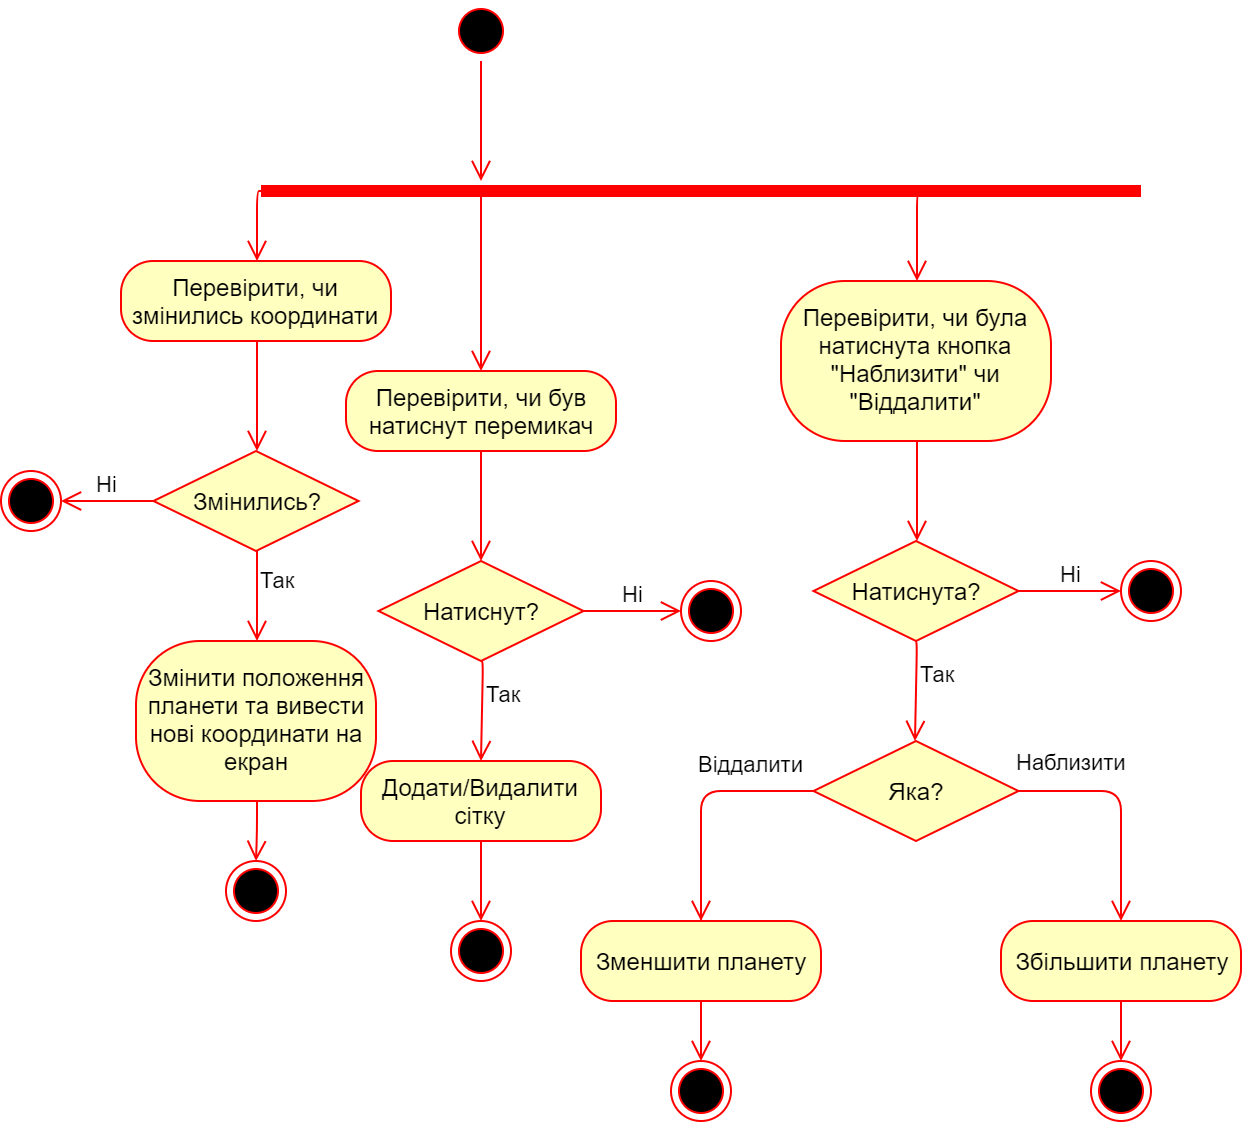

The diagram above was exported from draw.io. Its source (the exported page's mxGraphModel, read from the mxfile embedded in the PNG):
<mxGraphModel dx="1038" dy="531" grid="1" gridSize="10" guides="1" tooltips="1" connect="1" arrows="1" fold="1" page="1" pageScale="1" pageWidth="827" pageHeight="1169" math="0" shadow="0">
  <root>
    <mxCell id="0" />
    <mxCell id="1" parent="0" />
    <mxCell id="8FAPXzW0F6Ayi9smM1qT-1" value="" style="ellipse;html=1;shape=endState;fillColor=#000000;strokeColor=#ff0000;" parent="1" vertex="1">
      <mxGeometry x="60" y="245" width="30" height="30" as="geometry" />
    </mxCell>
    <mxCell id="8FAPXzW0F6Ayi9smM1qT-6" value="Перевірити, чи змінились координати" style="rounded=1;whiteSpace=wrap;html=1;arcSize=40;fontColor=#000000;fillColor=#ffffc0;strokeColor=#ff0000;" parent="1" vertex="1">
      <mxGeometry x="120" y="140" width="135" height="40" as="geometry" />
    </mxCell>
    <mxCell id="8FAPXzW0F6Ayi9smM1qT-7" value="" style="edgeStyle=orthogonalEdgeStyle;html=1;verticalAlign=bottom;endArrow=open;endSize=8;strokeColor=#ff0000;entryX=0.5;entryY=0;entryDx=0;entryDy=0;" parent="1" source="8FAPXzW0F6Ayi9smM1qT-6" target="8FAPXzW0F6Ayi9smM1qT-8" edge="1">
      <mxGeometry relative="1" as="geometry">
        <mxPoint x="188" y="220" as="targetPoint" />
      </mxGeometry>
    </mxCell>
    <mxCell id="8FAPXzW0F6Ayi9smM1qT-8" value="Змінились?" style="rhombus;whiteSpace=wrap;html=1;fillColor=#ffffc0;strokeColor=#ff0000;" parent="1" vertex="1">
      <mxGeometry x="136.25" y="235" width="102.5" height="50" as="geometry" />
    </mxCell>
    <mxCell id="8FAPXzW0F6Ayi9smM1qT-14" value="Ні" style="edgeStyle=orthogonalEdgeStyle;html=1;verticalAlign=bottom;endArrow=open;endSize=8;strokeColor=#ff0000;exitX=0;exitY=0.5;exitDx=0;exitDy=0;entryX=1;entryY=0.5;entryDx=0;entryDy=0;" parent="1" source="8FAPXzW0F6Ayi9smM1qT-8" target="8FAPXzW0F6Ayi9smM1qT-1" edge="1">
      <mxGeometry relative="1" as="geometry">
        <mxPoint x="197.5" y="250" as="targetPoint" />
        <mxPoint x="197.5" y="190" as="sourcePoint" />
        <Array as="points">
          <mxPoint x="130" y="260" />
          <mxPoint x="130" y="260" />
        </Array>
      </mxGeometry>
    </mxCell>
    <mxCell id="8FAPXzW0F6Ayi9smM1qT-15" value="Змінити положення&lt;br&gt;планети та вивести нові координати на екран" style="rounded=1;whiteSpace=wrap;html=1;arcSize=40;fontColor=#000000;fillColor=#ffffc0;strokeColor=#ff0000;" parent="1" vertex="1">
      <mxGeometry x="127.5" y="330" width="120" height="80" as="geometry" />
    </mxCell>
    <mxCell id="8FAPXzW0F6Ayi9smM1qT-18" value="" style="shape=line;html=1;strokeWidth=6;strokeColor=#ff0000;" parent="1" vertex="1">
      <mxGeometry x="190" y="100" width="440" height="10" as="geometry" />
    </mxCell>
    <mxCell id="8FAPXzW0F6Ayi9smM1qT-19" value="" style="edgeStyle=orthogonalEdgeStyle;html=1;verticalAlign=bottom;endArrow=open;endSize=8;strokeColor=#ff0000;entryX=0.5;entryY=0;entryDx=0;entryDy=0;exitX=0.25;exitY=0.5;exitDx=0;exitDy=0;exitPerimeter=0;" parent="1" source="8FAPXzW0F6Ayi9smM1qT-18" target="8FAPXzW0F6Ayi9smM1qT-28" edge="1">
      <mxGeometry relative="1" as="geometry">
        <mxPoint x="300" y="170" as="targetPoint" />
        <mxPoint x="360" y="150" as="sourcePoint" />
      </mxGeometry>
    </mxCell>
    <mxCell id="8FAPXzW0F6Ayi9smM1qT-20" value="" style="ellipse;html=1;shape=startState;fillColor=#000000;strokeColor=#ff0000;" parent="1" vertex="1">
      <mxGeometry x="285" y="10" width="30" height="30" as="geometry" />
    </mxCell>
    <mxCell id="8FAPXzW0F6Ayi9smM1qT-21" value="" style="edgeStyle=orthogonalEdgeStyle;html=1;verticalAlign=bottom;endArrow=open;endSize=8;strokeColor=#ff0000;" parent="1" source="8FAPXzW0F6Ayi9smM1qT-20" edge="1">
      <mxGeometry relative="1" as="geometry">
        <mxPoint x="300" y="100" as="targetPoint" />
      </mxGeometry>
    </mxCell>
    <mxCell id="8FAPXzW0F6Ayi9smM1qT-25" value="" style="edgeStyle=orthogonalEdgeStyle;html=1;verticalAlign=bottom;endArrow=open;endSize=8;strokeColor=#ff0000;exitX=0;exitY=0.5;exitDx=0;exitDy=0;exitPerimeter=0;entryX=0.5;entryY=0;entryDx=0;entryDy=0;" parent="1" source="8FAPXzW0F6Ayi9smM1qT-18" target="8FAPXzW0F6Ayi9smM1qT-6" edge="1">
      <mxGeometry relative="1" as="geometry">
        <mxPoint x="310" y="110" as="targetPoint" />
        <mxPoint x="310" y="50" as="sourcePoint" />
        <Array as="points">
          <mxPoint x="188" y="105" />
        </Array>
      </mxGeometry>
    </mxCell>
    <mxCell id="8FAPXzW0F6Ayi9smM1qT-26" value="Так" style="edgeStyle=orthogonalEdgeStyle;html=1;verticalAlign=bottom;endArrow=open;endSize=8;strokeColor=#ff0000;exitX=0.5;exitY=1;exitDx=0;exitDy=0;entryX=0.5;entryY=0;entryDx=0;entryDy=0;align=left;" parent="1" source="8FAPXzW0F6Ayi9smM1qT-8" target="8FAPXzW0F6Ayi9smM1qT-15" edge="1">
      <mxGeometry relative="1" as="geometry">
        <mxPoint x="320" y="120" as="targetPoint" />
        <mxPoint x="320" y="60" as="sourcePoint" />
        <Array as="points">
          <mxPoint x="188" y="330" />
        </Array>
      </mxGeometry>
    </mxCell>
    <mxCell id="8FAPXzW0F6Ayi9smM1qT-28" value="Перевірити, чи був натиснут перемикач" style="rounded=1;whiteSpace=wrap;html=1;arcSize=40;fontColor=#000000;fillColor=#ffffc0;strokeColor=#ff0000;" parent="1" vertex="1">
      <mxGeometry x="232.5" y="195" width="135" height="40" as="geometry" />
    </mxCell>
    <mxCell id="8FAPXzW0F6Ayi9smM1qT-29" value="" style="edgeStyle=orthogonalEdgeStyle;html=1;verticalAlign=bottom;endArrow=open;endSize=8;strokeColor=#ff0000;entryX=0.5;entryY=0;entryDx=0;entryDy=0;exitX=0.5;exitY=1;exitDx=0;exitDy=0;" parent="1" source="8FAPXzW0F6Ayi9smM1qT-28" target="8FAPXzW0F6Ayi9smM1qT-30" edge="1">
      <mxGeometry relative="1" as="geometry">
        <mxPoint x="300.5" y="275" as="targetPoint" />
        <mxPoint x="330" y="260" as="sourcePoint" />
      </mxGeometry>
    </mxCell>
    <mxCell id="8FAPXzW0F6Ayi9smM1qT-30" value="Натиснут?" style="rhombus;whiteSpace=wrap;html=1;fillColor=#ffffc0;strokeColor=#ff0000;" parent="1" vertex="1">
      <mxGeometry x="248.75" y="290" width="102.5" height="50" as="geometry" />
    </mxCell>
    <mxCell id="8FAPXzW0F6Ayi9smM1qT-31" value="" style="ellipse;html=1;shape=endState;fillColor=#000000;strokeColor=#ff0000;" parent="1" vertex="1">
      <mxGeometry x="400" y="300" width="30" height="30" as="geometry" />
    </mxCell>
    <mxCell id="8FAPXzW0F6Ayi9smM1qT-32" value="Ні" style="edgeStyle=orthogonalEdgeStyle;html=1;verticalAlign=bottom;endArrow=open;endSize=8;strokeColor=#ff0000;exitX=1;exitY=0.5;exitDx=0;exitDy=0;entryX=0;entryY=0.5;entryDx=0;entryDy=0;" parent="1" source="8FAPXzW0F6Ayi9smM1qT-30" target="8FAPXzW0F6Ayi9smM1qT-31" edge="1">
      <mxGeometry relative="1" as="geometry">
        <mxPoint x="480" y="360" as="targetPoint" />
        <mxPoint x="476" y="315" as="sourcePoint" />
        <Array as="points">
          <mxPoint x="380" y="315" />
          <mxPoint x="380" y="315" />
        </Array>
      </mxGeometry>
    </mxCell>
    <mxCell id="8FAPXzW0F6Ayi9smM1qT-33" value="Додати/Видалити сітку" style="rounded=1;whiteSpace=wrap;html=1;arcSize=40;fontColor=#000000;fillColor=#ffffc0;strokeColor=#ff0000;" parent="1" vertex="1">
      <mxGeometry x="240" y="390" width="120" height="40" as="geometry" />
    </mxCell>
    <mxCell id="8FAPXzW0F6Ayi9smM1qT-34" value="" style="edgeStyle=orthogonalEdgeStyle;html=1;verticalAlign=bottom;endArrow=open;endSize=8;strokeColor=#ff0000;exitX=0.5;exitY=1;exitDx=0;exitDy=0;entryX=0.5;entryY=0;entryDx=0;entryDy=0;" parent="1" source="8FAPXzW0F6Ayi9smM1qT-33" target="8FAPXzW0F6Ayi9smM1qT-36" edge="1">
      <mxGeometry relative="1" as="geometry">
        <mxPoint x="300.5" y="485" as="targetPoint" />
        <Array as="points">
          <mxPoint x="300" y="455" />
          <mxPoint x="300" y="455" />
        </Array>
      </mxGeometry>
    </mxCell>
    <mxCell id="8FAPXzW0F6Ayi9smM1qT-35" value="Так" style="edgeStyle=orthogonalEdgeStyle;html=1;verticalAlign=bottom;endArrow=open;endSize=8;strokeColor=#ff0000;entryX=0.5;entryY=0;entryDx=0;entryDy=0;align=left;exitX=0.5;exitY=1;exitDx=0;exitDy=0;" parent="1" source="8FAPXzW0F6Ayi9smM1qT-30" target="8FAPXzW0F6Ayi9smM1qT-33" edge="1">
      <mxGeometry relative="1" as="geometry">
        <mxPoint x="432.5" y="175" as="targetPoint" />
        <mxPoint x="290" y="360" as="sourcePoint" />
        <Array as="points">
          <mxPoint x="301" y="340" />
        </Array>
      </mxGeometry>
    </mxCell>
    <mxCell id="8FAPXzW0F6Ayi9smM1qT-36" value="" style="ellipse;html=1;shape=endState;fillColor=#000000;strokeColor=#ff0000;" parent="1" vertex="1">
      <mxGeometry x="285" y="470" width="30" height="30" as="geometry" />
    </mxCell>
    <mxCell id="8FAPXzW0F6Ayi9smM1qT-27" value="" style="ellipse;html=1;shape=endState;fillColor=#000000;strokeColor=#ff0000;" parent="1" vertex="1">
      <mxGeometry x="172.5" y="440" width="30" height="30" as="geometry" />
    </mxCell>
    <mxCell id="8FAPXzW0F6Ayi9smM1qT-37" value="" style="edgeStyle=orthogonalEdgeStyle;html=1;verticalAlign=bottom;endArrow=open;endSize=8;strokeColor=#ff0000;exitX=0.5;exitY=1;exitDx=0;exitDy=0;" parent="1" source="8FAPXzW0F6Ayi9smM1qT-15" target="8FAPXzW0F6Ayi9smM1qT-27" edge="1">
      <mxGeometry relative="1" as="geometry">
        <mxPoint x="188" y="430" as="targetPoint" />
        <mxPoint x="188" y="370" as="sourcePoint" />
        <Array as="points" />
      </mxGeometry>
    </mxCell>
    <mxCell id="8FAPXzW0F6Ayi9smM1qT-38" value="Перевірити, чи була натиснута кнопка &quot;Наблизити&quot; чи &quot;Віддалити&quot;" style="rounded=1;whiteSpace=wrap;html=1;arcSize=40;fontColor=#000000;fillColor=#ffffc0;strokeColor=#ff0000;" parent="1" vertex="1">
      <mxGeometry x="450" y="150" width="135" height="80" as="geometry" />
    </mxCell>
    <mxCell id="8FAPXzW0F6Ayi9smM1qT-39" value="" style="edgeStyle=orthogonalEdgeStyle;html=1;verticalAlign=bottom;endArrow=open;endSize=8;strokeColor=#ff0000;exitX=0.75;exitY=0.5;exitDx=0;exitDy=0;entryX=0.5;entryY=0;entryDx=0;entryDy=0;exitPerimeter=0;" parent="1" source="8FAPXzW0F6Ayi9smM1qT-18" target="8FAPXzW0F6Ayi9smM1qT-38" edge="1">
      <mxGeometry relative="1" as="geometry">
        <mxPoint x="410" y="325" as="targetPoint" />
        <mxPoint x="361" y="325" as="sourcePoint" />
        <Array as="points">
          <mxPoint x="518" y="105" />
        </Array>
      </mxGeometry>
    </mxCell>
    <mxCell id="8FAPXzW0F6Ayi9smM1qT-40" value="" style="edgeStyle=orthogonalEdgeStyle;html=1;verticalAlign=bottom;endArrow=open;endSize=8;strokeColor=#ff0000;exitX=0.5;exitY=1;exitDx=0;exitDy=0;entryX=0.5;entryY=0;entryDx=0;entryDy=0;" parent="1" source="8FAPXzW0F6Ayi9smM1qT-38" target="8FAPXzW0F6Ayi9smM1qT-41" edge="1">
      <mxGeometry relative="1" as="geometry">
        <mxPoint x="550" y="250" as="targetPoint" />
        <mxPoint x="310" y="245" as="sourcePoint" />
      </mxGeometry>
    </mxCell>
    <mxCell id="8FAPXzW0F6Ayi9smM1qT-41" value="Натиснута?" style="rhombus;whiteSpace=wrap;html=1;fillColor=#ffffc0;strokeColor=#ff0000;" parent="1" vertex="1">
      <mxGeometry x="466.25" y="280" width="102.5" height="50" as="geometry" />
    </mxCell>
    <mxCell id="8FAPXzW0F6Ayi9smM1qT-42" value="" style="ellipse;html=1;shape=endState;fillColor=#000000;strokeColor=#ff0000;" parent="1" vertex="1">
      <mxGeometry x="620" y="290" width="30" height="30" as="geometry" />
    </mxCell>
    <mxCell id="8FAPXzW0F6Ayi9smM1qT-44" value="Ні" style="edgeStyle=orthogonalEdgeStyle;html=1;verticalAlign=bottom;endArrow=open;endSize=8;strokeColor=#ff0000;exitX=1;exitY=0.5;exitDx=0;exitDy=0;entryX=0;entryY=0.5;entryDx=0;entryDy=0;" parent="1" source="8FAPXzW0F6Ayi9smM1qT-41" target="8FAPXzW0F6Ayi9smM1qT-42" edge="1">
      <mxGeometry relative="1" as="geometry">
        <mxPoint x="599" y="320" as="targetPoint" />
        <mxPoint x="550" y="320" as="sourcePoint" />
        <Array as="points">
          <mxPoint x="599" y="305" />
          <mxPoint x="599" y="305" />
        </Array>
      </mxGeometry>
    </mxCell>
    <mxCell id="8FAPXzW0F6Ayi9smM1qT-45" value="Так" style="edgeStyle=orthogonalEdgeStyle;html=1;verticalAlign=bottom;endArrow=open;endSize=8;strokeColor=#ff0000;entryX=0.5;entryY=0;entryDx=0;entryDy=0;align=left;exitX=0.5;exitY=1;exitDx=0;exitDy=0;" parent="1" edge="1">
      <mxGeometry relative="1" as="geometry">
        <mxPoint x="517" y="380" as="targetPoint" />
        <mxPoint x="517" y="330" as="sourcePoint" />
        <Array as="points">
          <mxPoint x="518" y="330" />
        </Array>
      </mxGeometry>
    </mxCell>
    <mxCell id="8FAPXzW0F6Ayi9smM1qT-46" value="Яка?" style="rhombus;whiteSpace=wrap;html=1;fillColor=#ffffc0;strokeColor=#ff0000;" parent="1" vertex="1">
      <mxGeometry x="466.25" y="380" width="102.5" height="50" as="geometry" />
    </mxCell>
    <mxCell id="8FAPXzW0F6Ayi9smM1qT-48" value="Наблизити" style="edgeStyle=orthogonalEdgeStyle;html=1;verticalAlign=bottom;endArrow=open;endSize=8;strokeColor=#ff0000;exitX=1;exitY=0.5;exitDx=0;exitDy=0;labelPosition=center;verticalLabelPosition=top;align=center;spacingLeft=1;spacingTop=12;spacingBottom=13;spacingRight=50;entryX=0.5;entryY=0;entryDx=0;entryDy=0;" parent="1" source="8FAPXzW0F6Ayi9smM1qT-46" target="8FAPXzW0F6Ayi9smM1qT-51" edge="1">
      <mxGeometry relative="1" as="geometry">
        <mxPoint x="620" y="470" as="targetPoint" />
        <Array as="points">
          <mxPoint x="620" y="405" />
        </Array>
        <mxPoint x="310" y="440" as="sourcePoint" />
      </mxGeometry>
    </mxCell>
    <mxCell id="8FAPXzW0F6Ayi9smM1qT-49" value="Віддалити" style="edgeStyle=orthogonalEdgeStyle;html=1;verticalAlign=bottom;endArrow=open;endSize=8;strokeColor=#ff0000;exitX=0;exitY=0.5;exitDx=0;exitDy=0;labelPosition=center;verticalLabelPosition=top;align=center;spacingLeft=50;spacingTop=0;spacingBottom=10;spacingRight=0;entryX=0.5;entryY=0;entryDx=0;entryDy=0;" parent="1" source="8FAPXzW0F6Ayi9smM1qT-46" target="8FAPXzW0F6Ayi9smM1qT-50" edge="1">
      <mxGeometry relative="1" as="geometry">
        <mxPoint x="410" y="470" as="targetPoint" />
        <Array as="points">
          <mxPoint x="410" y="405" />
          <mxPoint x="410" y="470" />
          <mxPoint x="411" y="470" />
        </Array>
        <mxPoint x="579" y="415" as="sourcePoint" />
      </mxGeometry>
    </mxCell>
    <mxCell id="8FAPXzW0F6Ayi9smM1qT-50" value="Зменшити планету" style="rounded=1;whiteSpace=wrap;html=1;arcSize=40;fontColor=#000000;fillColor=#ffffc0;strokeColor=#ff0000;" parent="1" vertex="1">
      <mxGeometry x="350" y="470" width="120" height="40" as="geometry" />
    </mxCell>
    <mxCell id="8FAPXzW0F6Ayi9smM1qT-51" value="Збільшити планету" style="rounded=1;whiteSpace=wrap;html=1;arcSize=40;fontColor=#000000;fillColor=#ffffc0;strokeColor=#ff0000;" parent="1" vertex="1">
      <mxGeometry x="560" y="470" width="120" height="40" as="geometry" />
    </mxCell>
    <mxCell id="8FAPXzW0F6Ayi9smM1qT-53" value="" style="ellipse;html=1;shape=endState;fillColor=#000000;strokeColor=#ff0000;" parent="1" vertex="1">
      <mxGeometry x="395" y="540" width="30" height="30" as="geometry" />
    </mxCell>
    <mxCell id="8FAPXzW0F6Ayi9smM1qT-54" value="" style="edgeStyle=orthogonalEdgeStyle;html=1;verticalAlign=bottom;endArrow=open;endSize=8;strokeColor=#ff0000;exitX=0.5;exitY=1;exitDx=0;exitDy=0;labelPosition=center;verticalLabelPosition=top;align=center;spacingLeft=50;spacingTop=0;spacingBottom=10;spacingRight=0;entryX=0.5;entryY=0;entryDx=0;entryDy=0;" parent="1" source="8FAPXzW0F6Ayi9smM1qT-50" target="8FAPXzW0F6Ayi9smM1qT-53" edge="1">
      <mxGeometry relative="1" as="geometry">
        <mxPoint x="480" y="635" as="targetPoint" />
        <Array as="points">
          <mxPoint x="410" y="520" />
          <mxPoint x="410" y="520" />
        </Array>
        <mxPoint x="536" y="570" as="sourcePoint" />
      </mxGeometry>
    </mxCell>
    <mxCell id="8FAPXzW0F6Ayi9smM1qT-55" value="" style="ellipse;html=1;shape=endState;fillColor=#000000;strokeColor=#ff0000;" parent="1" vertex="1">
      <mxGeometry x="605" y="540" width="30" height="30" as="geometry" />
    </mxCell>
    <mxCell id="8FAPXzW0F6Ayi9smM1qT-56" value="" style="edgeStyle=orthogonalEdgeStyle;html=1;verticalAlign=bottom;endArrow=open;endSize=8;strokeColor=#ff0000;exitX=0.5;exitY=1;exitDx=0;exitDy=0;labelPosition=center;verticalLabelPosition=top;align=center;spacingLeft=50;spacingTop=0;spacingBottom=10;spacingRight=0;entryX=0.5;entryY=0;entryDx=0;entryDy=0;" parent="1" target="8FAPXzW0F6Ayi9smM1qT-55" edge="1">
      <mxGeometry relative="1" as="geometry">
        <mxPoint x="690" y="635" as="targetPoint" />
        <Array as="points">
          <mxPoint x="620" y="520" />
          <mxPoint x="620" y="520" />
        </Array>
        <mxPoint x="620" y="510" as="sourcePoint" />
      </mxGeometry>
    </mxCell>
  </root>
</mxGraphModel>